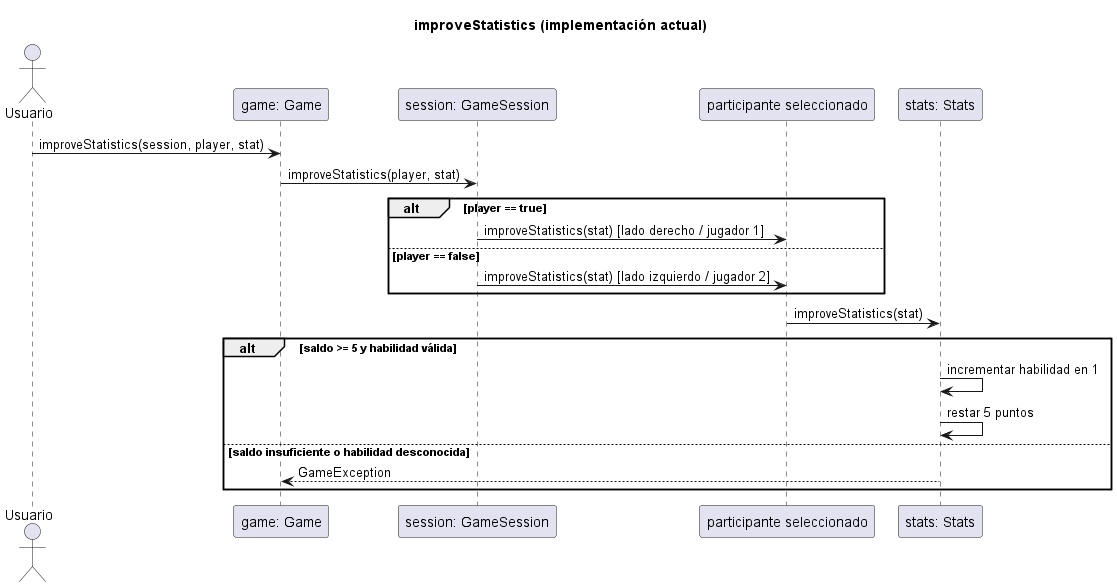

The diagram above was rendered by PlantUML. Its source (embedded in the PNG):
@startuml
title improveStatistics (implementación actual)
actor Usuario
participant "game: Game" as G
participant "session: GameSession" as S
participant "participante seleccionado" as P
participant "stats: Stats" as T
Usuario -> G: improveStatistics(session, player, stat)
G -> S: improveStatistics(player, stat)
alt player == true
  S -> P: improveStatistics(stat) [lado derecho / jugador 1]
else player == false
  S -> P: improveStatistics(stat) [lado izquierdo / jugador 2]
end
P -> T: improveStatistics(stat)
alt saldo >= 5 y habilidad válida
  T -> T: incrementar habilidad en 1
  T -> T: restar 5 puntos
else saldo insuficiente o habilidad desconocida
  T --> G: GameException
end
@enduml